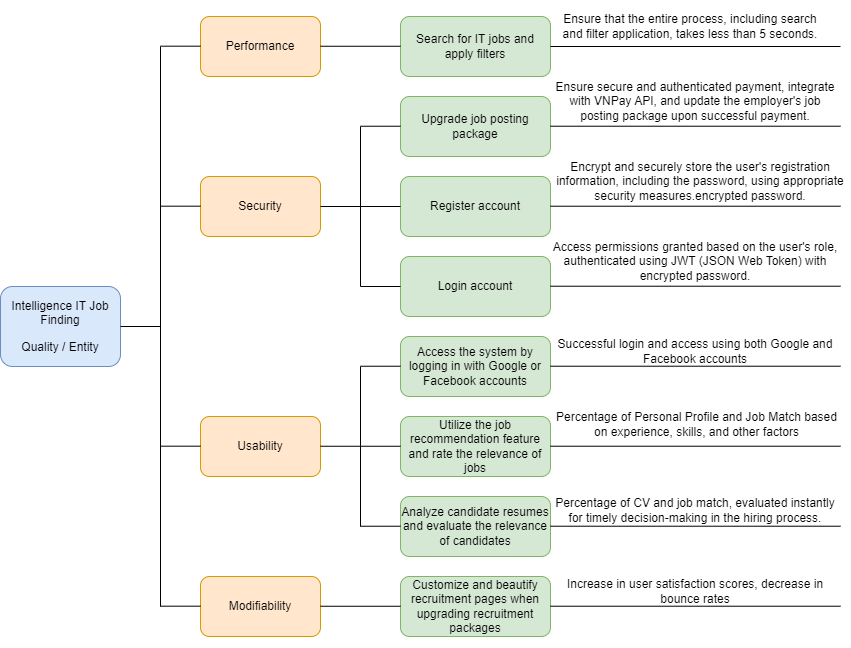

The diagram above was exported from draw.io. Its source (the exported page's mxGraphModel, read from the mxfile embedded in the PNG):
<mxGraphModel dx="1434" dy="749" grid="1" gridSize="10" guides="1" tooltips="1" connect="1" arrows="1" fold="1" page="1" pageScale="1" pageWidth="827" pageHeight="1169" math="0" shadow="0">
  <root>
    <mxCell id="0" />
    <mxCell id="1" parent="0" />
    <mxCell id="hkKFEvJeHLWlu4qqeyvy-1" value="&lt;p class=&quot;MsoNormal&quot;&gt;&lt;font face=&quot;Helvetica&quot; style=&quot;font-size: 12px;&quot;&gt;Intelligence&amp;nbsp;IT Job Finding&lt;/font&gt;&lt;/p&gt;&lt;p class=&quot;MsoNormal&quot;&gt;&lt;span style=&quot;background-color: initial;&quot;&gt;&lt;font face=&quot;Helvetica&quot;&gt;Quality / Entity&lt;/font&gt;&lt;/span&gt;&lt;/p&gt;" style="rounded=1;whiteSpace=wrap;html=1;fillColor=#dae8fc;strokeColor=#6c8ebf;" parent="1" vertex="1">
      <mxGeometry x="80" y="320" width="120" height="80" as="geometry" />
    </mxCell>
    <mxCell id="hkKFEvJeHLWlu4qqeyvy-2" value="" style="endArrow=none;html=1;rounded=0;exitX=1;exitY=0.5;exitDx=0;exitDy=0;" parent="1" source="hkKFEvJeHLWlu4qqeyvy-1" edge="1">
      <mxGeometry width="50" height="50" relative="1" as="geometry">
        <mxPoint x="230" y="370" as="sourcePoint" />
        <mxPoint x="240" y="360" as="targetPoint" />
      </mxGeometry>
    </mxCell>
    <mxCell id="hkKFEvJeHLWlu4qqeyvy-3" value="" style="endArrow=none;html=1;rounded=0;" parent="1" edge="1">
      <mxGeometry width="50" height="50" relative="1" as="geometry">
        <mxPoint x="240" y="80" as="sourcePoint" />
        <mxPoint x="240" y="640" as="targetPoint" />
      </mxGeometry>
    </mxCell>
    <mxCell id="hkKFEvJeHLWlu4qqeyvy-4" value="Security" style="rounded=1;whiteSpace=wrap;html=1;fillColor=#ffe6cc;strokeColor=#d79b00;" parent="1" vertex="1">
      <mxGeometry x="280" y="210" width="120" height="60" as="geometry" />
    </mxCell>
    <mxCell id="hkKFEvJeHLWlu4qqeyvy-5" value="Performance" style="rounded=1;whiteSpace=wrap;html=1;fillColor=#ffe6cc;strokeColor=#d79b00;" parent="1" vertex="1">
      <mxGeometry x="280" y="50" width="120" height="60" as="geometry" />
    </mxCell>
    <mxCell id="hkKFEvJeHLWlu4qqeyvy-6" value="Usability" style="rounded=1;whiteSpace=wrap;html=1;fillColor=#ffe6cc;strokeColor=#d79b00;" parent="1" vertex="1">
      <mxGeometry x="280" y="450" width="120" height="60" as="geometry" />
    </mxCell>
    <mxCell id="hkKFEvJeHLWlu4qqeyvy-7" value="Modifiability" style="rounded=1;whiteSpace=wrap;html=1;fillColor=#ffe6cc;strokeColor=#d79b00;" parent="1" vertex="1">
      <mxGeometry x="280" y="610" width="120" height="60" as="geometry" />
    </mxCell>
    <mxCell id="hkKFEvJeHLWlu4qqeyvy-8" value="&lt;p class=&quot;MsoNormal&quot;&gt;Upgrade job posting package&lt;br&gt;&lt;/p&gt;" style="rounded=1;whiteSpace=wrap;html=1;fillColor=#d5e8d4;strokeColor=#82b366;" parent="1" vertex="1">
      <mxGeometry x="480" y="130" width="150" height="60" as="geometry" />
    </mxCell>
    <mxCell id="hkKFEvJeHLWlu4qqeyvy-9" value="&lt;p class=&quot;MsoNormal&quot;&gt;&lt;font face=&quot;Helvetica&quot;&gt;Register account&lt;/font&gt;&lt;/p&gt;" style="rounded=1;whiteSpace=wrap;html=1;fillColor=#d5e8d4;strokeColor=#82b366;" parent="1" vertex="1">
      <mxGeometry x="480" y="210" width="150" height="60" as="geometry" />
    </mxCell>
    <mxCell id="hkKFEvJeHLWlu4qqeyvy-10" value="&lt;p class=&quot;MsoNormal&quot;&gt;Login account&lt;br&gt;&lt;/p&gt;" style="rounded=1;whiteSpace=wrap;html=1;fillColor=#d5e8d4;strokeColor=#82b366;" parent="1" vertex="1">
      <mxGeometry x="480" y="290" width="150" height="60" as="geometry" />
    </mxCell>
    <mxCell id="hkKFEvJeHLWlu4qqeyvy-11" value="&lt;p class=&quot;MsoNormal&quot;&gt;Search for IT jobs and apply filters&lt;/p&gt;" style="rounded=1;whiteSpace=wrap;html=1;fillColor=#d5e8d4;strokeColor=#82b366;" parent="1" vertex="1">
      <mxGeometry x="480" y="50" width="150" height="60" as="geometry" />
    </mxCell>
    <mxCell id="hkKFEvJeHLWlu4qqeyvy-12" value="&lt;p class=&quot;MsoNormal&quot;&gt;Access the system by logging in with Google or Facebook accounts&lt;/p&gt;" style="rounded=1;whiteSpace=wrap;html=1;fillColor=#d5e8d4;strokeColor=#82b366;" parent="1" vertex="1">
      <mxGeometry x="480" y="370" width="150" height="60" as="geometry" />
    </mxCell>
    <mxCell id="hkKFEvJeHLWlu4qqeyvy-14" value="&lt;p class=&quot;MsoNormal&quot;&gt;Utilize the job recommendation feature and rate the relevance of jobs&lt;/p&gt;" style="rounded=1;whiteSpace=wrap;html=1;fillColor=#d5e8d4;strokeColor=#82b366;" parent="1" vertex="1">
      <mxGeometry x="480" y="450" width="150" height="60" as="geometry" />
    </mxCell>
    <mxCell id="hkKFEvJeHLWlu4qqeyvy-15" value="&lt;p class=&quot;MsoNormal&quot;&gt;Analyze candidate resumes and evaluate the relevance of candidates&lt;/p&gt;" style="rounded=1;whiteSpace=wrap;html=1;fillColor=#d5e8d4;strokeColor=#82b366;" parent="1" vertex="1">
      <mxGeometry x="480" y="530" width="150" height="60" as="geometry" />
    </mxCell>
    <mxCell id="hkKFEvJeHLWlu4qqeyvy-16" value="&lt;p class=&quot;MsoNormal&quot;&gt;Customize and beautify recruitment pages when upgrading recruitment packages&lt;/p&gt;" style="rounded=1;whiteSpace=wrap;html=1;fillColor=#d5e8d4;strokeColor=#82b366;" parent="1" vertex="1">
      <mxGeometry x="480" y="610" width="150" height="60" as="geometry" />
    </mxCell>
    <mxCell id="hkKFEvJeHLWlu4qqeyvy-17" value="" style="endArrow=none;html=1;rounded=0;" parent="1" edge="1">
      <mxGeometry width="50" height="50" relative="1" as="geometry">
        <mxPoint x="440" y="160" as="sourcePoint" />
        <mxPoint x="440" y="320" as="targetPoint" />
      </mxGeometry>
    </mxCell>
    <mxCell id="hkKFEvJeHLWlu4qqeyvy-18" value="" style="endArrow=none;html=1;rounded=0;exitX=0;exitY=0.5;exitDx=0;exitDy=0;entryX=1;entryY=0.5;entryDx=0;entryDy=0;" parent="1" source="hkKFEvJeHLWlu4qqeyvy-9" target="hkKFEvJeHLWlu4qqeyvy-4" edge="1">
      <mxGeometry width="50" height="50" relative="1" as="geometry">
        <mxPoint x="150" y="340" as="sourcePoint" />
        <mxPoint x="210" y="340" as="targetPoint" />
      </mxGeometry>
    </mxCell>
    <mxCell id="hkKFEvJeHLWlu4qqeyvy-19" value="" style="endArrow=none;html=1;rounded=0;entryX=0;entryY=0.5;entryDx=0;entryDy=0;" parent="1" target="hkKFEvJeHLWlu4qqeyvy-10" edge="1">
      <mxGeometry width="50" height="50" relative="1" as="geometry">
        <mxPoint x="440" y="320" as="sourcePoint" />
        <mxPoint x="220" y="350" as="targetPoint" />
      </mxGeometry>
    </mxCell>
    <mxCell id="hkKFEvJeHLWlu4qqeyvy-20" value="" style="endArrow=none;html=1;rounded=0;entryX=0;entryY=0.5;entryDx=0;entryDy=0;" parent="1" edge="1">
      <mxGeometry width="50" height="50" relative="1" as="geometry">
        <mxPoint x="440" y="159.74" as="sourcePoint" />
        <mxPoint x="480" y="159.74" as="targetPoint" />
      </mxGeometry>
    </mxCell>
    <mxCell id="hkKFEvJeHLWlu4qqeyvy-21" value="" style="endArrow=none;html=1;rounded=0;entryX=0;entryY=0.5;entryDx=0;entryDy=0;" parent="1" edge="1">
      <mxGeometry width="50" height="50" relative="1" as="geometry">
        <mxPoint x="440" y="399.74" as="sourcePoint" />
        <mxPoint x="480" y="399.74" as="targetPoint" />
      </mxGeometry>
    </mxCell>
    <mxCell id="hkKFEvJeHLWlu4qqeyvy-22" value="" style="endArrow=none;html=1;rounded=0;entryX=0;entryY=0.5;entryDx=0;entryDy=0;" parent="1" edge="1">
      <mxGeometry width="50" height="50" relative="1" as="geometry">
        <mxPoint x="440" y="559.74" as="sourcePoint" />
        <mxPoint x="480" y="559.74" as="targetPoint" />
      </mxGeometry>
    </mxCell>
    <mxCell id="hkKFEvJeHLWlu4qqeyvy-26" value="" style="endArrow=none;html=1;rounded=0;exitX=0;exitY=0.5;exitDx=0;exitDy=0;entryX=1;entryY=0.5;entryDx=0;entryDy=0;" parent="1" edge="1">
      <mxGeometry width="50" height="50" relative="1" as="geometry">
        <mxPoint x="480" y="79.75" as="sourcePoint" />
        <mxPoint x="400" y="79.75" as="targetPoint" />
      </mxGeometry>
    </mxCell>
    <mxCell id="hkKFEvJeHLWlu4qqeyvy-29" value="" style="endArrow=none;html=1;rounded=0;exitX=0;exitY=0.5;exitDx=0;exitDy=0;entryX=1;entryY=0.5;entryDx=0;entryDy=0;" parent="1" edge="1">
      <mxGeometry width="50" height="50" relative="1" as="geometry">
        <mxPoint x="480" y="479.75" as="sourcePoint" />
        <mxPoint x="400" y="479.75" as="targetPoint" />
      </mxGeometry>
    </mxCell>
    <mxCell id="hkKFEvJeHLWlu4qqeyvy-30" value="" style="endArrow=none;html=1;rounded=0;" parent="1" edge="1">
      <mxGeometry width="50" height="50" relative="1" as="geometry">
        <mxPoint x="440" y="400" as="sourcePoint" />
        <mxPoint x="440" y="560" as="targetPoint" />
      </mxGeometry>
    </mxCell>
    <mxCell id="hkKFEvJeHLWlu4qqeyvy-32" value="" style="endArrow=none;html=1;rounded=0;exitX=0;exitY=0.5;exitDx=0;exitDy=0;entryX=1;entryY=0.5;entryDx=0;entryDy=0;" parent="1" edge="1">
      <mxGeometry width="50" height="50" relative="1" as="geometry">
        <mxPoint x="480" y="639.75" as="sourcePoint" />
        <mxPoint x="400" y="639.75" as="targetPoint" />
      </mxGeometry>
    </mxCell>
    <mxCell id="hkKFEvJeHLWlu4qqeyvy-33" value="" style="endArrow=none;html=1;rounded=0;entryX=0;entryY=0.5;entryDx=0;entryDy=0;" parent="1" edge="1">
      <mxGeometry width="50" height="50" relative="1" as="geometry">
        <mxPoint x="240" y="479.69" as="sourcePoint" />
        <mxPoint x="280" y="479.69" as="targetPoint" />
      </mxGeometry>
    </mxCell>
    <mxCell id="hkKFEvJeHLWlu4qqeyvy-34" value="" style="endArrow=none;html=1;rounded=0;entryX=0;entryY=0.5;entryDx=0;entryDy=0;" parent="1" edge="1">
      <mxGeometry width="50" height="50" relative="1" as="geometry">
        <mxPoint x="240" y="239.69" as="sourcePoint" />
        <mxPoint x="280" y="239.69" as="targetPoint" />
      </mxGeometry>
    </mxCell>
    <mxCell id="hkKFEvJeHLWlu4qqeyvy-35" value="" style="endArrow=none;html=1;rounded=0;entryX=0;entryY=0.5;entryDx=0;entryDy=0;" parent="1" edge="1">
      <mxGeometry width="50" height="50" relative="1" as="geometry">
        <mxPoint x="240" y="639.69" as="sourcePoint" />
        <mxPoint x="280" y="639.69" as="targetPoint" />
      </mxGeometry>
    </mxCell>
    <mxCell id="hkKFEvJeHLWlu4qqeyvy-36" value="" style="endArrow=none;html=1;rounded=0;entryX=0;entryY=0.5;entryDx=0;entryDy=0;" parent="1" edge="1">
      <mxGeometry width="50" height="50" relative="1" as="geometry">
        <mxPoint x="240" y="79.69" as="sourcePoint" />
        <mxPoint x="280" y="79.69" as="targetPoint" />
      </mxGeometry>
    </mxCell>
    <mxCell id="hkKFEvJeHLWlu4qqeyvy-37" value="" style="endArrow=none;html=1;rounded=0;exitX=1;exitY=0.5;exitDx=0;exitDy=0;" parent="1" source="hkKFEvJeHLWlu4qqeyvy-11" edge="1">
      <mxGeometry width="50" height="50" relative="1" as="geometry">
        <mxPoint x="710" y="180" as="sourcePoint" />
        <mxPoint x="920" y="80" as="targetPoint" />
      </mxGeometry>
    </mxCell>
    <mxCell id="hkKFEvJeHLWlu4qqeyvy-39" value="&lt;p class=&quot;MsoNormal&quot;&gt;Ensure that the entire process, including search and filter application, takes less than 5 seconds.&lt;/p&gt;" style="text;html=1;strokeColor=none;fillColor=none;align=center;verticalAlign=middle;whiteSpace=wrap;rounded=0;" parent="1" vertex="1">
      <mxGeometry x="640" y="45" width="260" height="30" as="geometry" />
    </mxCell>
    <mxCell id="hkKFEvJeHLWlu4qqeyvy-40" value="" style="endArrow=none;html=1;rounded=0;exitX=1;exitY=0.5;exitDx=0;exitDy=0;" parent="1" edge="1">
      <mxGeometry width="50" height="50" relative="1" as="geometry">
        <mxPoint x="630" y="159.70999999999998" as="sourcePoint" />
        <mxPoint x="920" y="159.70999999999998" as="targetPoint" />
      </mxGeometry>
    </mxCell>
    <mxCell id="hkKFEvJeHLWlu4qqeyvy-41" value="" style="endArrow=none;html=1;rounded=0;exitX=1;exitY=0.5;exitDx=0;exitDy=0;" parent="1" edge="1">
      <mxGeometry width="50" height="50" relative="1" as="geometry">
        <mxPoint x="630" y="239.71" as="sourcePoint" />
        <mxPoint x="920" y="239.71" as="targetPoint" />
      </mxGeometry>
    </mxCell>
    <mxCell id="hkKFEvJeHLWlu4qqeyvy-42" value="" style="endArrow=none;html=1;rounded=0;exitX=1;exitY=0.5;exitDx=0;exitDy=0;" parent="1" edge="1">
      <mxGeometry width="50" height="50" relative="1" as="geometry">
        <mxPoint x="630" y="319.71000000000004" as="sourcePoint" />
        <mxPoint x="920" y="319.71000000000004" as="targetPoint" />
      </mxGeometry>
    </mxCell>
    <mxCell id="hkKFEvJeHLWlu4qqeyvy-43" value="" style="endArrow=none;html=1;rounded=0;exitX=1;exitY=0.5;exitDx=0;exitDy=0;" parent="1" edge="1">
      <mxGeometry width="50" height="50" relative="1" as="geometry">
        <mxPoint x="630" y="399.71" as="sourcePoint" />
        <mxPoint x="920" y="399.71" as="targetPoint" />
      </mxGeometry>
    </mxCell>
    <mxCell id="hkKFEvJeHLWlu4qqeyvy-44" value="" style="endArrow=none;html=1;rounded=0;exitX=1;exitY=0.5;exitDx=0;exitDy=0;" parent="1" edge="1">
      <mxGeometry width="50" height="50" relative="1" as="geometry">
        <mxPoint x="630" y="479.71" as="sourcePoint" />
        <mxPoint x="920" y="479.71" as="targetPoint" />
      </mxGeometry>
    </mxCell>
    <mxCell id="hkKFEvJeHLWlu4qqeyvy-45" value="" style="endArrow=none;html=1;rounded=0;exitX=1;exitY=0.5;exitDx=0;exitDy=0;" parent="1" edge="1">
      <mxGeometry width="50" height="50" relative="1" as="geometry">
        <mxPoint x="630" y="559.71" as="sourcePoint" />
        <mxPoint x="920" y="559.71" as="targetPoint" />
      </mxGeometry>
    </mxCell>
    <mxCell id="hkKFEvJeHLWlu4qqeyvy-46" value="" style="endArrow=none;html=1;rounded=0;exitX=1;exitY=0.5;exitDx=0;exitDy=0;" parent="1" edge="1">
      <mxGeometry width="50" height="50" relative="1" as="geometry">
        <mxPoint x="630" y="639.71" as="sourcePoint" />
        <mxPoint x="920" y="639.71" as="targetPoint" />
      </mxGeometry>
    </mxCell>
    <mxCell id="hkKFEvJeHLWlu4qqeyvy-48" value="&lt;p class=&quot;MsoNormal&quot;&gt;Ensure secure and authenticated payment, integrate with VNPay API, and update the employer's job posting package upon successful payment.&lt;/p&gt;" style="text;html=1;strokeColor=none;fillColor=none;align=center;verticalAlign=middle;whiteSpace=wrap;rounded=0;" parent="1" vertex="1">
      <mxGeometry x="630" y="120" width="290" height="30" as="geometry" />
    </mxCell>
    <mxCell id="hkKFEvJeHLWlu4qqeyvy-49" value="&lt;p class=&quot;MsoNormal&quot;&gt;Encrypt and securely store the user's registration information, including the password, using appropriate security measures.encrypted password.&lt;/p&gt;" style="text;html=1;strokeColor=none;fillColor=none;align=center;verticalAlign=middle;whiteSpace=wrap;rounded=0;" parent="1" vertex="1">
      <mxGeometry x="630" y="200" width="300" height="30" as="geometry" />
    </mxCell>
    <mxCell id="hkKFEvJeHLWlu4qqeyvy-50" value="&lt;p class=&quot;MsoNormal&quot;&gt;Access permissions granted based on the user's role, authenticated using JWT (JSON Web Token) with encrypted password.&lt;/p&gt;" style="text;html=1;strokeColor=none;fillColor=none;align=center;verticalAlign=middle;whiteSpace=wrap;rounded=0;" parent="1" vertex="1">
      <mxGeometry x="630" y="280" width="290" height="30" as="geometry" />
    </mxCell>
    <mxCell id="hkKFEvJeHLWlu4qqeyvy-51" value="&lt;p class=&quot;MsoNormal&quot;&gt;Successful login and access using both Google and Facebook accounts&lt;/p&gt;" style="text;html=1;strokeColor=none;fillColor=none;align=center;verticalAlign=middle;whiteSpace=wrap;rounded=0;" parent="1" vertex="1">
      <mxGeometry x="635" y="370" width="280" height="30" as="geometry" />
    </mxCell>
    <mxCell id="hkKFEvJeHLWlu4qqeyvy-52" value="&lt;p class=&quot;MsoNormal&quot;&gt;Percentage of Personal Profile and Job Match based on experience, skills, and other factors&lt;/p&gt;" style="text;html=1;strokeColor=none;fillColor=none;align=center;verticalAlign=middle;whiteSpace=wrap;rounded=0;" parent="1" vertex="1">
      <mxGeometry x="633" y="443" width="287" height="30" as="geometry" />
    </mxCell>
    <mxCell id="hkKFEvJeHLWlu4qqeyvy-53" value="&lt;p class=&quot;MsoNormal&quot;&gt;Percentage of CV and job match, evaluated instantly for timely decision-making in the hiring process.&lt;/p&gt;" style="text;html=1;strokeColor=none;fillColor=none;align=center;verticalAlign=middle;whiteSpace=wrap;rounded=0;" parent="1" vertex="1">
      <mxGeometry x="630" y="529" width="290" height="30" as="geometry" />
    </mxCell>
    <mxCell id="hkKFEvJeHLWlu4qqeyvy-54" value="&lt;p class=&quot;MsoNormal&quot;&gt;Increase in user satisfaction scores, decrease in bounce rates&lt;/p&gt;" style="text;html=1;strokeColor=none;fillColor=none;align=center;verticalAlign=middle;whiteSpace=wrap;rounded=0;" parent="1" vertex="1">
      <mxGeometry x="630" y="610" width="290" height="30" as="geometry" />
    </mxCell>
  </root>
</mxGraphModel>